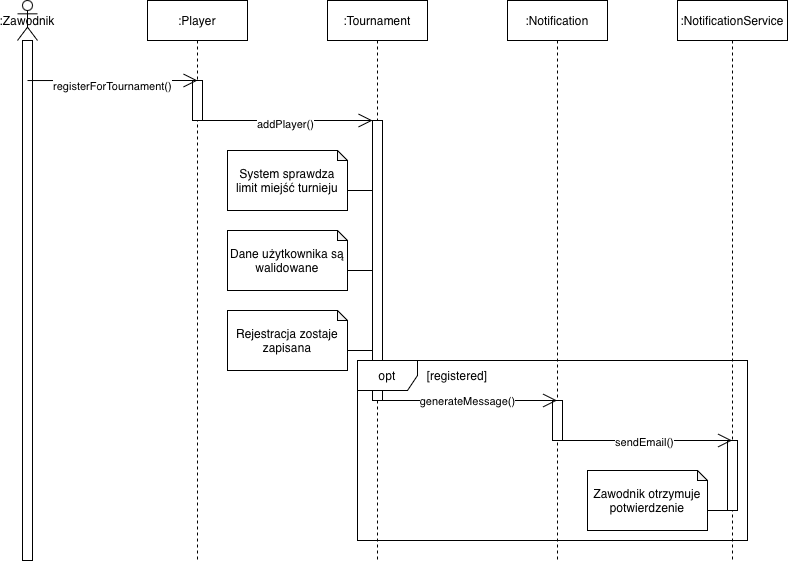

The diagram above was exported from draw.io. Its source (the exported page's mxGraphModel, read from the mxfile embedded in the PNG):
<mxGraphModel dx="1056" dy="717" grid="1" gridSize="10" guides="1" tooltips="1" connect="1" arrows="1" fold="1" page="1" pageScale="1" pageWidth="850" pageHeight="1100" math="0" shadow="0">
  <root>
    <mxCell id="0" />
    <mxCell id="1" parent="0" />
    <mxCell id="2" parent="1" style="shape=umlLifeline;perimeter=lifelinePerimeter;whiteSpace=wrap;html=1;container=1;dropTarget=0;collapsible=0;recursiveResize=0;outlineConnect=0;portConstraint=eastwest;newEdgeStyle={&quot;curved&quot;:0,&quot;rounded&quot;:0};participant=umlActor;" value=":Zawodnik" vertex="1">
      <mxGeometry height="560" width="20" x="40" y="40" as="geometry" />
    </mxCell>
    <mxCell id="3" parent="2" style="html=1;points=[[0,0,0,0,5],[0,1,0,0,-5],[1,0,0,0,5],[1,1,0,0,-5]];perimeter=orthogonalPerimeter;outlineConnect=0;targetShapes=umlLifeline;portConstraint=eastwest;newEdgeStyle={&quot;curved&quot;:0,&quot;rounded&quot;:0};" value="" vertex="1">
      <mxGeometry height="520" width="10" x="5" y="40" as="geometry" />
    </mxCell>
    <mxCell id="4" parent="1" style="shape=umlLifeline;perimeter=lifelinePerimeter;whiteSpace=wrap;html=1;container=1;dropTarget=0;collapsible=0;recursiveResize=0;outlineConnect=0;portConstraint=eastwest;newEdgeStyle={&quot;curved&quot;:0,&quot;rounded&quot;:0};" value=":Player" vertex="1">
      <mxGeometry height="560" width="100" x="170" y="40" as="geometry" />
    </mxCell>
    <mxCell id="5" parent="4" style="html=1;points=[[0,0,0,0,5],[0,1,0,0,-5],[1,0,0,0,5],[1,1,0,0,-5]];perimeter=orthogonalPerimeter;outlineConnect=0;targetShapes=umlLifeline;portConstraint=eastwest;newEdgeStyle={&quot;curved&quot;:0,&quot;rounded&quot;:0};" value="" vertex="1">
      <mxGeometry height="40" width="10" x="45" y="80" as="geometry" />
    </mxCell>
    <mxCell id="6" parent="1" style="shape=umlLifeline;perimeter=lifelinePerimeter;whiteSpace=wrap;html=1;container=1;dropTarget=0;collapsible=0;recursiveResize=0;outlineConnect=0;portConstraint=eastwest;newEdgeStyle={&quot;curved&quot;:0,&quot;rounded&quot;:0};" value=":Tournament" vertex="1">
      <mxGeometry height="560" width="100" x="350" y="40" as="geometry" />
    </mxCell>
    <mxCell id="7" parent="1" style="shape=umlLifeline;perimeter=lifelinePerimeter;whiteSpace=wrap;html=1;container=1;dropTarget=0;collapsible=0;recursiveResize=0;outlineConnect=0;portConstraint=eastwest;newEdgeStyle={&quot;curved&quot;:0,&quot;rounded&quot;:0};" value=":Notification" vertex="1">
      <mxGeometry height="560" width="100" x="530" y="40" as="geometry" />
    </mxCell>
    <mxCell id="8" parent="7" style="html=1;points=[[0,0,0,0,5],[0,1,0,0,-5],[1,0,0,0,5],[1,1,0,0,-5]];perimeter=orthogonalPerimeter;outlineConnect=0;targetShapes=umlLifeline;portConstraint=eastwest;newEdgeStyle={&quot;curved&quot;:0,&quot;rounded&quot;:0};" value="" vertex="1">
      <mxGeometry height="40" width="10" x="45" y="400" as="geometry" />
    </mxCell>
    <mxCell id="9" parent="1" style="shape=umlLifeline;perimeter=lifelinePerimeter;whiteSpace=wrap;html=1;container=1;dropTarget=0;collapsible=0;recursiveResize=0;outlineConnect=0;portConstraint=eastwest;newEdgeStyle={&quot;curved&quot;:0,&quot;rounded&quot;:0};" value=":NotificationService" vertex="1">
      <mxGeometry height="560" width="110" x="700" y="40" as="geometry" />
    </mxCell>
    <mxCell id="10" parent="9" style="html=1;points=[[0,0,0,0,5],[0,1,0,0,-5],[1,0,0,0,5],[1,1,0,0,-5]];perimeter=orthogonalPerimeter;outlineConnect=0;targetShapes=umlLifeline;portConstraint=eastwest;newEdgeStyle={&quot;curved&quot;:0,&quot;rounded&quot;:0};" value="" vertex="1">
      <mxGeometry height="70" width="10" x="50" y="440" as="geometry" />
    </mxCell>
    <mxCell id="11" edge="1" parent="1" source="3" style="endArrow=open;endFill=1;endSize=12;html=1;rounded=0;exitX=0.5;exitY=0.077;exitDx=0;exitDy=0;exitPerimeter=0;" value="">
      <mxGeometry relative="1" width="160" as="geometry">
        <mxPoint x="60" y="120" as="sourcePoint" />
        <mxPoint x="220" y="120" as="targetPoint" />
      </mxGeometry>
    </mxCell>
    <mxCell id="12" connectable="0" parent="11" style="edgeLabel;html=1;align=center;verticalAlign=middle;resizable=0;points=[];" value="registerForTournament()" vertex="1">
      <mxGeometry relative="1" x="-0.0133" y="-5" as="geometry">
        <mxPoint as="offset" />
      </mxGeometry>
    </mxCell>
    <mxCell id="13" edge="1" parent="1" source="28" style="endArrow=open;endFill=1;endSize=12;html=1;rounded=0;" target="6" value="">
      <mxGeometry relative="1" width="160" as="geometry">
        <mxPoint x="220" y="160" as="sourcePoint" />
        <mxPoint x="380" y="160" as="targetPoint" />
      </mxGeometry>
    </mxCell>
    <mxCell id="14" parent="1" style="shape=note;whiteSpace=wrap;html=1;backgroundOutline=1;darkOpacity=0.05;size=10;" value="System sprawdza limit miejść turnieju" vertex="1">
      <mxGeometry height="60" width="120" x="250" y="190" as="geometry" />
    </mxCell>
    <mxCell id="15" parent="1" style="shape=note;whiteSpace=wrap;html=1;backgroundOutline=1;darkOpacity=0.05;size=10;" value="Dane użytkownika są walidowane" vertex="1">
      <mxGeometry height="60" width="120" x="250" y="270" as="geometry" />
    </mxCell>
    <mxCell id="16" parent="1" style="shape=note;whiteSpace=wrap;html=1;backgroundOutline=1;darkOpacity=0.05;size=10;" value="Rejestracja zostaje zapisana" vertex="1">
      <mxGeometry height="60" width="120" x="250" y="350" as="geometry" />
    </mxCell>
    <mxCell id="17" edge="1" parent="1" style="endArrow=none;html=1;rounded=0;" target="6" value="">
      <mxGeometry height="50" relative="1" width="50" as="geometry">
        <mxPoint x="370" y="230" as="sourcePoint" />
        <mxPoint x="420" y="180" as="targetPoint" />
      </mxGeometry>
    </mxCell>
    <mxCell id="18" edge="1" parent="1" style="endArrow=none;html=1;rounded=0;" target="6" value="">
      <mxGeometry height="50" relative="1" width="50" as="geometry">
        <mxPoint x="370" y="310" as="sourcePoint" />
        <mxPoint x="420" y="260" as="targetPoint" />
      </mxGeometry>
    </mxCell>
    <mxCell id="19" edge="1" parent="1" style="endArrow=none;html=1;rounded=0;" target="6" value="">
      <mxGeometry height="50" relative="1" width="50" as="geometry">
        <mxPoint x="370" y="390" as="sourcePoint" />
        <mxPoint x="420" y="340" as="targetPoint" />
      </mxGeometry>
    </mxCell>
    <mxCell id="20" edge="1" parent="1" style="endArrow=open;endFill=1;endSize=12;html=1;rounded=0;" target="7" value="">
      <mxGeometry relative="1" width="160" as="geometry">
        <mxPoint x="400" y="440" as="sourcePoint" />
        <mxPoint x="560" y="440" as="targetPoint" />
      </mxGeometry>
    </mxCell>
    <mxCell id="21" connectable="0" parent="20" style="edgeLabel;html=1;align=center;verticalAlign=middle;resizable=0;points=[];" value="generateMessage()" vertex="1">
      <mxGeometry relative="1" x="-0.0084" as="geometry">
        <mxPoint as="offset" />
      </mxGeometry>
    </mxCell>
    <mxCell id="22" edge="1" parent="1" style="endArrow=open;endFill=1;endSize=12;html=1;rounded=0;" target="9" value="">
      <mxGeometry relative="1" width="160" as="geometry">
        <mxPoint x="580" y="480" as="sourcePoint" />
        <mxPoint x="740" y="480" as="targetPoint" />
      </mxGeometry>
    </mxCell>
    <mxCell id="23" connectable="0" parent="22" style="edgeLabel;html=1;align=center;verticalAlign=middle;resizable=0;points=[];" value="sendEmail()" vertex="1">
      <mxGeometry relative="1" x="-0.0195" as="geometry">
        <mxPoint y="1" as="offset" />
      </mxGeometry>
    </mxCell>
    <mxCell id="24" parent="1" style="shape=note;whiteSpace=wrap;html=1;backgroundOutline=1;darkOpacity=0.05;size=10;" value="Zawodnik otrzymuje potwierdzenie" vertex="1">
      <mxGeometry height="60" width="120" x="610" y="510" as="geometry" />
    </mxCell>
    <mxCell id="25" edge="1" parent="1" style="endArrow=none;html=1;rounded=0;" target="9" value="">
      <mxGeometry height="50" relative="1" width="50" as="geometry">
        <mxPoint x="730" y="550" as="sourcePoint" />
        <mxPoint x="780" y="500" as="targetPoint" />
      </mxGeometry>
    </mxCell>
    <mxCell id="26" edge="1" parent="1" style="endArrow=open;endFill=1;endSize=12;html=1;rounded=0;" target="28" value="">
      <mxGeometry relative="1" width="160" as="geometry">
        <mxPoint x="220" y="160" as="sourcePoint" />
        <mxPoint x="400" y="160" as="targetPoint" />
      </mxGeometry>
    </mxCell>
    <mxCell id="27" connectable="0" parent="26" style="edgeLabel;html=1;align=center;verticalAlign=middle;resizable=0;points=[];" value="addPlayer()" vertex="1">
      <mxGeometry relative="1" x="-0.0084" y="-3" as="geometry">
        <mxPoint as="offset" />
      </mxGeometry>
    </mxCell>
    <mxCell id="28" parent="1" style="html=1;points=[[0,0,0,0,5],[0,1,0,0,-5],[1,0,0,0,5],[1,1,0,0,-5]];perimeter=orthogonalPerimeter;outlineConnect=0;targetShapes=umlLifeline;portConstraint=eastwest;newEdgeStyle={&quot;curved&quot;:0,&quot;rounded&quot;:0};" value="" vertex="1">
      <mxGeometry height="280" width="10" x="395" y="160" as="geometry" />
    </mxCell>
    <mxCell id="29" parent="1" style="shape=umlFrame;whiteSpace=wrap;html=1;pointerEvents=0;" value="opt" vertex="1">
      <mxGeometry height="180" width="390" x="380" y="400" as="geometry" />
    </mxCell>
    <mxCell id="30" parent="1" style="text;html=1;whiteSpace=wrap;strokeColor=none;fillColor=none;align=center;verticalAlign=middle;rounded=0;" value="[registered]" vertex="1">
      <mxGeometry height="30" width="60" x="450" y="400" as="geometry" />
    </mxCell>
  </root>
</mxGraphModel>